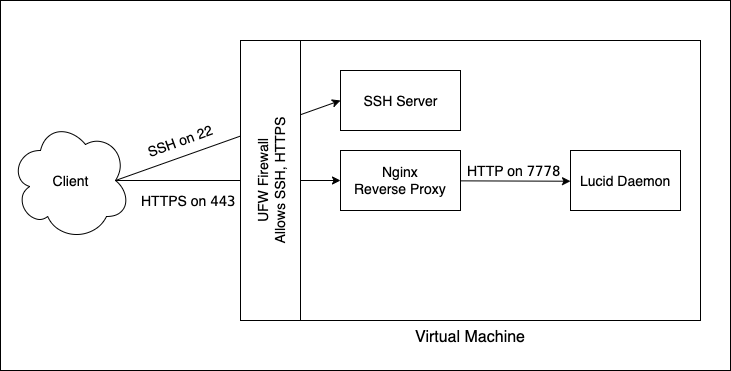

The diagram above was exported from draw.io. Its source (the exported page's mxGraphModel, read from the mxfile embedded in the PNG):
<mxGraphModel dx="1172" dy="504" grid="1" gridSize="10" guides="1" tooltips="1" connect="1" arrows="1" fold="1" page="1" pageScale="1" pageWidth="827" pageHeight="1169" math="0" shadow="0">
  <root>
    <mxCell id="0" />
    <mxCell id="1" parent="0" />
    <mxCell id="2" value="" style="verticalLabelPosition=bottom;verticalAlign=top;html=1;shape=mxgraph.basic.rect;fillColor=#ffffff;fillColor2=none;strokeColor=#000000;strokeWidth=1;size=20;indent=5;" vertex="1" parent="1">
      <mxGeometry x="10" y="50" width="730" height="370" as="geometry" />
    </mxCell>
    <mxCell id="3" value="&lt;font style=&quot;font-size: 14px&quot;&gt;Client&lt;/font&gt;" style="ellipse;shape=cloud;whiteSpace=wrap;html=1;" vertex="1" parent="1">
      <mxGeometry x="20" y="170" width="120" height="120" as="geometry" />
    </mxCell>
    <mxCell id="4" value="&lt;font style=&quot;font-size: 16px&quot;&gt;Virtual Machine&lt;/font&gt;" style="verticalLabelPosition=bottom;verticalAlign=top;html=1;shape=mxgraph.basic.rect;fillColor=#ffffff;fillColor2=none;strokeColor=#000000;strokeWidth=1;size=20;indent=5;" vertex="1" parent="1">
      <mxGeometry x="250" y="90" width="460" height="280" as="geometry" />
    </mxCell>
    <mxCell id="5" value="&lt;div style=&quot;text-align: justify&quot;&gt;&lt;/div&gt;" style="verticalLabelPosition=bottom;verticalAlign=top;html=1;shape=mxgraph.basic.rect;fillColor=#ffffff;fillColor2=none;strokeColor=#000000;strokeWidth=1;size=20;indent=5;" vertex="1" parent="1">
      <mxGeometry x="350" y="200" width="120" height="60" as="geometry" />
    </mxCell>
    <mxCell id="6" value="" style="verticalLabelPosition=bottom;verticalAlign=top;html=1;shape=mxgraph.basic.rect;fillColor=#ffffff;fillColor2=none;strokeColor=#000000;strokeWidth=1;size=20;indent=5;" vertex="1" parent="1">
      <mxGeometry x="580" y="200" width="110" height="60" as="geometry" />
    </mxCell>
    <mxCell id="7" value="" style="endArrow=classic;html=1;exitX=1;exitY=0.506;exitDx=0;exitDy=0;exitPerimeter=0;entryX=0;entryY=0.512;entryDx=0;entryDy=0;entryPerimeter=0;" edge="1" source="5" target="6" parent="1">
      <mxGeometry width="50" height="50" relative="1" as="geometry">
        <mxPoint x="80" y="440" as="sourcePoint" />
        <mxPoint x="130" y="390" as="targetPoint" />
      </mxGeometry>
    </mxCell>
    <mxCell id="8" value="&lt;font style=&quot;font-size: 14px&quot;&gt;HTTP on&amp;nbsp;&lt;span style=&quot;font-family: &amp;#34;menlo&amp;#34; , &amp;#34;monaco&amp;#34; , &amp;#34;courier new&amp;#34; , monospace ; white-space: pre&quot;&gt;7778&lt;/span&gt;&lt;/font&gt;" style="text;html=1;resizable=0;points=[];align=center;verticalAlign=middle;labelBackgroundColor=#ffffff;" vertex="1" connectable="0" parent="7">
      <mxGeometry x="0.1601" relative="1" as="geometry">
        <mxPoint x="-10.5" y="-10.5" as="offset" />
      </mxGeometry>
    </mxCell>
    <mxCell id="9" style="edgeStyle=orthogonalEdgeStyle;rounded=0;orthogonalLoop=1;jettySize=auto;html=1;exitX=0.875;exitY=0.5;exitDx=0;exitDy=0;exitPerimeter=0;" edge="1" source="3" parent="1">
      <mxGeometry relative="1" as="geometry">
        <mxPoint x="350" y="230" as="targetPoint" />
      </mxGeometry>
    </mxCell>
    <mxCell id="10" value="&lt;span style=&quot;font-size: 14px&quot;&gt;HTTPS on&amp;nbsp;&lt;/span&gt;&lt;span style=&quot;font-size: 14px ; font-family: &amp;#34;menlo&amp;#34; , &amp;#34;monaco&amp;#34; , &amp;#34;courier new&amp;#34; , monospace ; white-space: pre&quot;&gt;443&lt;br&gt;&lt;/span&gt;" style="text;html=1;resizable=0;points=[];align=center;verticalAlign=middle;labelBackgroundColor=#ffffff;" vertex="1" connectable="0" parent="9">
      <mxGeometry x="-0.5907" relative="1" as="geometry">
        <mxPoint x="27" y="20" as="offset" />
      </mxGeometry>
    </mxCell>
    <mxCell id="11" value="&lt;font style=&quot;font-size: 14px&quot;&gt;SSH Server&lt;/font&gt;" style="rounded=0;whiteSpace=wrap;html=1;" vertex="1" parent="1">
      <mxGeometry x="350" y="120" width="120" height="60" as="geometry" />
    </mxCell>
    <mxCell id="12" value="" style="endArrow=classic;html=1;exitX=0.875;exitY=0.5;exitDx=0;exitDy=0;exitPerimeter=0;entryX=0;entryY=0.5;entryDx=0;entryDy=0;" edge="1" source="3" target="11" parent="1">
      <mxGeometry width="50" height="50" relative="1" as="geometry">
        <mxPoint x="10" y="470" as="sourcePoint" />
        <mxPoint x="60" y="420" as="targetPoint" />
        <Array as="points" />
      </mxGeometry>
    </mxCell>
    <mxCell id="13" value="&lt;br&gt;" style="rounded=0;whiteSpace=wrap;html=1;" vertex="1" parent="1">
      <mxGeometry x="250" y="90" width="60" height="280" as="geometry" />
    </mxCell>
    <mxCell id="14" value="&lt;font style=&quot;font-size: 14px&quot;&gt;UFW Firewall&lt;br&gt;Allows SSH, HTTPS&lt;/font&gt;" style="text;html=1;resizable=0;autosize=1;align=center;verticalAlign=middle;points=[];fillColor=none;strokeColor=none;rounded=0;rotation=-90;" vertex="1" parent="1">
      <mxGeometry x="210" y="210" width="140" height="40" as="geometry" />
    </mxCell>
    <mxCell id="15" value="&lt;font style=&quot;font-size: 14px&quot;&gt;SSH on 22&lt;/font&gt;" style="text;html=1;resizable=0;autosize=1;align=center;verticalAlign=middle;points=[];fillColor=none;strokeColor=none;rounded=0;rotation=-20;" vertex="1" parent="1">
      <mxGeometry x="150" y="180" width="80" height="20" as="geometry" />
    </mxCell>
    <mxCell id="16" value="&lt;font style=&quot;font-size: 14px&quot;&gt;Nginx &lt;br&gt;Reverse Proxy&lt;/font&gt;" style="text;html=1;resizable=0;autosize=1;align=center;verticalAlign=middle;points=[];fillColor=none;strokeColor=none;rounded=0;" vertex="1" parent="1">
      <mxGeometry x="355" y="210" width="110" height="40" as="geometry" />
    </mxCell>
    <mxCell id="17" value="&lt;font style=&quot;font-size: 14px&quot;&gt;Lucid Daemon&lt;/font&gt;" style="text;html=1;resizable=0;autosize=1;align=center;verticalAlign=middle;points=[];fillColor=none;strokeColor=none;rounded=0;" vertex="1" parent="1">
      <mxGeometry x="580" y="220" width="110" height="20" as="geometry" />
    </mxCell>
  </root>
</mxGraphModel>